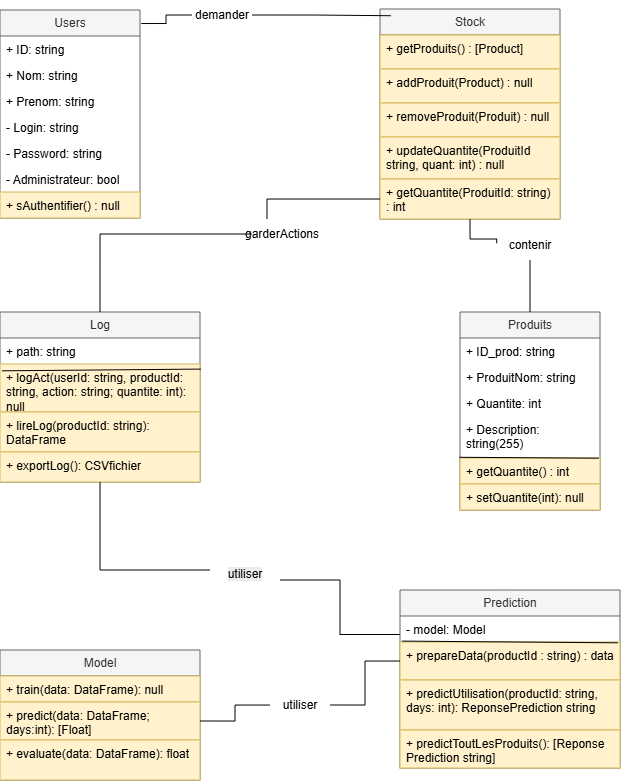

The diagram above was exported from draw.io. Its source (the exported page's mxGraphModel, read from the mxfile embedded in the PNG):
<mxGraphModel dx="563" dy="338" grid="1" gridSize="10" guides="1" tooltips="1" connect="1" arrows="1" fold="1" page="1" pageScale="1" pageWidth="583" pageHeight="827" math="0" shadow="0">
  <root>
    <mxCell id="0" />
    <mxCell id="1" parent="0" />
    <mxCell id="or08zxuBvFLz9AvG2yLK-1" parent="1" style="swimlane;fontStyle=0;childLayout=stackLayout;horizontal=1;startSize=26;fillColor=#f5f5f5;horizontalStack=0;resizeParent=1;resizeParentMax=0;resizeLast=0;collapsible=1;marginBottom=0;whiteSpace=wrap;html=1;fontColor=#333333;strokeColor=#666666;" value="Users" vertex="1">
      <mxGeometry height="208" width="140" x="40" y="40" as="geometry" />
    </mxCell>
    <mxCell id="or08zxuBvFLz9AvG2yLK-2" parent="or08zxuBvFLz9AvG2yLK-1" style="text;align=left;verticalAlign=top;spacingLeft=4;spacingRight=4;overflow=hidden;rotatable=0;points=[[0,0.5],[1,0.5]];portConstraint=eastwest;whiteSpace=wrap;html=1;" value="+ ID: string" vertex="1">
      <mxGeometry height="26" width="140" y="26" as="geometry" />
    </mxCell>
    <mxCell id="or08zxuBvFLz9AvG2yLK-3" parent="or08zxuBvFLz9AvG2yLK-1" style="text;strokeColor=none;fillColor=none;align=left;verticalAlign=top;spacingLeft=4;spacingRight=4;overflow=hidden;rotatable=0;points=[[0,0.5],[1,0.5]];portConstraint=eastwest;whiteSpace=wrap;html=1;" value="+ Nom: string" vertex="1">
      <mxGeometry height="26" width="140" y="52" as="geometry" />
    </mxCell>
    <mxCell id="or08zxuBvFLz9AvG2yLK-4" parent="or08zxuBvFLz9AvG2yLK-1" style="text;strokeColor=none;fillColor=none;align=left;verticalAlign=top;spacingLeft=4;spacingRight=4;overflow=hidden;rotatable=0;points=[[0,0.5],[1,0.5]];portConstraint=eastwest;whiteSpace=wrap;html=1;" value="+ Prenom: string" vertex="1">
      <mxGeometry height="26" width="140" y="78" as="geometry" />
    </mxCell>
    <mxCell id="or08zxuBvFLz9AvG2yLK-5" parent="or08zxuBvFLz9AvG2yLK-1" style="text;strokeColor=none;fillColor=none;align=left;verticalAlign=top;spacingLeft=4;spacingRight=4;overflow=hidden;rotatable=0;points=[[0,0.5],[1,0.5]];portConstraint=eastwest;whiteSpace=wrap;html=1;" value="- Login: string" vertex="1">
      <mxGeometry height="26" width="140" y="104" as="geometry" />
    </mxCell>
    <mxCell id="or08zxuBvFLz9AvG2yLK-6" parent="or08zxuBvFLz9AvG2yLK-1" style="text;strokeColor=none;fillColor=none;align=left;verticalAlign=top;spacingLeft=4;spacingRight=4;overflow=hidden;rotatable=0;points=[[0,0.5],[1,0.5]];portConstraint=eastwest;whiteSpace=wrap;html=1;" value="- Password: string" vertex="1">
      <mxGeometry height="26" width="140" y="130" as="geometry" />
    </mxCell>
    <mxCell id="or08zxuBvFLz9AvG2yLK-7" parent="or08zxuBvFLz9AvG2yLK-1" style="text;strokeColor=none;fillColor=none;align=left;verticalAlign=top;spacingLeft=4;spacingRight=4;overflow=hidden;rotatable=0;points=[[0,0.5],[1,0.5]];portConstraint=eastwest;whiteSpace=wrap;html=1;" value="- Administrateur: bool" vertex="1">
      <mxGeometry height="26" width="140" y="156" as="geometry" />
    </mxCell>
    <mxCell id="FfCROPKr4y7A9jJc0AuW-1" edge="1" parent="or08zxuBvFLz9AvG2yLK-1" source="or08zxuBvFLz9AvG2yLK-7" style="endArrow=none;html=1;rounded=0;entryX=0.972;entryY=0.091;entryDx=0;entryDy=0;entryPerimeter=0;exitX=0.011;exitY=1.058;exitDx=0;exitDy=0;exitPerimeter=0;" target="yp5z__jvUuVVXOWZCAyQ-1" value="">
      <mxGeometry height="50" relative="1" width="50" as="geometry">
        <mxPoint x="50" y="232" as="sourcePoint" />
        <mxPoint x="100" y="182" as="targetPoint" />
      </mxGeometry>
    </mxCell>
    <mxCell id="yp5z__jvUuVVXOWZCAyQ-1" parent="or08zxuBvFLz9AvG2yLK-1" style="text;strokeColor=#d6b656;fillColor=#fff2cc;align=left;verticalAlign=top;spacingLeft=4;spacingRight=4;overflow=hidden;rotatable=0;points=[[0,0.5],[1,0.5]];portConstraint=eastwest;whiteSpace=wrap;html=1;" value="+ sAuthentifier() : null" vertex="1">
      <mxGeometry height="26" width="140" y="182" as="geometry" />
    </mxCell>
    <mxCell id="VCItaFqXkMpYZUEYG-0G-1" parent="1" style="swimlane;fontStyle=0;childLayout=stackLayout;horizontal=1;startSize=26;fillColor=#f5f5f5;horizontalStack=0;resizeParent=1;resizeParentMax=0;resizeLast=0;collapsible=1;marginBottom=0;whiteSpace=wrap;html=1;fontColor=#333333;strokeColor=#666666;" value="Produits" vertex="1">
      <mxGeometry height="198" width="140" x="500" y="342" as="geometry" />
    </mxCell>
    <mxCell id="VCItaFqXkMpYZUEYG-0G-2" parent="VCItaFqXkMpYZUEYG-0G-1" style="text;strokeColor=none;fillColor=none;align=left;verticalAlign=top;spacingLeft=4;spacingRight=4;overflow=hidden;rotatable=0;points=[[0,0.5],[1,0.5]];portConstraint=eastwest;whiteSpace=wrap;html=1;" value="+ ID_prod: string" vertex="1">
      <mxGeometry height="26" width="140" y="26" as="geometry" />
    </mxCell>
    <mxCell id="VCItaFqXkMpYZUEYG-0G-3" parent="VCItaFqXkMpYZUEYG-0G-1" style="text;strokeColor=none;fillColor=none;align=left;verticalAlign=top;spacingLeft=4;spacingRight=4;overflow=hidden;rotatable=0;points=[[0,0.5],[1,0.5]];portConstraint=eastwest;whiteSpace=wrap;html=1;" value="+ ProduitNom: string" vertex="1">
      <mxGeometry height="26" width="140" y="52" as="geometry" />
    </mxCell>
    <mxCell id="VCItaFqXkMpYZUEYG-0G-4" parent="VCItaFqXkMpYZUEYG-0G-1" style="text;strokeColor=none;fillColor=none;align=left;verticalAlign=top;spacingLeft=4;spacingRight=4;overflow=hidden;rotatable=0;points=[[0,0.5],[1,0.5]];portConstraint=eastwest;whiteSpace=wrap;html=1;" value="+ Quantite: int" vertex="1">
      <mxGeometry height="26" width="140" y="78" as="geometry" />
    </mxCell>
    <mxCell id="VCItaFqXkMpYZUEYG-0G-5" parent="VCItaFqXkMpYZUEYG-0G-1" style="text;strokeColor=none;fillColor=none;align=left;verticalAlign=top;spacingLeft=4;spacingRight=4;overflow=hidden;rotatable=0;points=[[0,0.5],[1,0.5]];portConstraint=eastwest;whiteSpace=wrap;html=1;" value="+ Description: string(255)" vertex="1">
      <mxGeometry height="42" width="140" y="104" as="geometry" />
    </mxCell>
    <mxCell id="yp5z__jvUuVVXOWZCAyQ-3" parent="VCItaFqXkMpYZUEYG-0G-1" style="text;strokeColor=#d6b656;fillColor=#fff2cc;align=left;verticalAlign=top;spacingLeft=4;spacingRight=4;overflow=hidden;rotatable=0;points=[[0,0.5],[1,0.5]];portConstraint=eastwest;whiteSpace=wrap;html=1;" value="+ getQuantite() : int" vertex="1">
      <mxGeometry height="26" width="140" y="146" as="geometry" />
    </mxCell>
    <mxCell id="yp5z__jvUuVVXOWZCAyQ-4" parent="VCItaFqXkMpYZUEYG-0G-1" style="text;strokeColor=#d6b656;fillColor=#fff2cc;align=left;verticalAlign=top;spacingLeft=4;spacingRight=4;overflow=hidden;rotatable=0;points=[[0,0.5],[1,0.5]];portConstraint=eastwest;whiteSpace=wrap;html=1;" value="+ setQuantite(int): null" vertex="1">
      <mxGeometry height="26" width="140" y="172" as="geometry" />
    </mxCell>
    <mxCell id="FfCROPKr4y7A9jJc0AuW-5" edge="1" parent="VCItaFqXkMpYZUEYG-0G-1" source="VCItaFqXkMpYZUEYG-0G-5" style="endArrow=none;html=1;rounded=0;exitX=-0.004;exitY=0.983;exitDx=0;exitDy=0;exitPerimeter=0;entryX=0.991;entryY=1.004;entryDx=0;entryDy=0;entryPerimeter=0;" target="VCItaFqXkMpYZUEYG-0G-5" value="">
      <mxGeometry height="50" relative="1" width="50" as="geometry">
        <mxPoint x="-90" y="78" as="sourcePoint" />
        <mxPoint x="-40" y="28" as="targetPoint" />
      </mxGeometry>
    </mxCell>
    <mxCell id="yp5z__jvUuVVXOWZCAyQ-29" edge="1" parent="1" source="yp5z__jvUuVVXOWZCAyQ-30" style="edgeStyle=orthogonalEdgeStyle;rounded=0;orthogonalLoop=1;jettySize=auto;html=1;entryX=0.5;entryY=0;entryDx=0;entryDy=0;endArrow=none;endFill=0;" target="VCItaFqXkMpYZUEYG-0G-1">
      <mxGeometry relative="1" as="geometry" />
    </mxCell>
    <mxCell id="VCItaFqXkMpYZUEYG-0G-6" parent="1" style="swimlane;fontStyle=0;childLayout=stackLayout;horizontal=1;startSize=26;fillColor=#f5f5f5;horizontalStack=0;resizeParent=1;resizeParentMax=0;resizeLast=0;collapsible=1;marginBottom=0;whiteSpace=wrap;html=1;fontColor=#333333;strokeColor=#666666;" value="Stock" vertex="1">
      <mxGeometry height="210" width="180" x="420" y="39" as="geometry" />
    </mxCell>
    <mxCell id="VCItaFqXkMpYZUEYG-0G-7" parent="VCItaFqXkMpYZUEYG-0G-6" style="text;strokeColor=#d6b656;fillColor=#fff2cc;align=left;verticalAlign=top;spacingLeft=4;spacingRight=4;overflow=hidden;rotatable=0;points=[[0,0.5],[1,0.5]];portConstraint=eastwest;whiteSpace=wrap;html=1;" value="+ getProduits() : [Product]" vertex="1">
      <mxGeometry height="34" width="180" y="26" as="geometry" />
    </mxCell>
    <mxCell id="yp5z__jvUuVVXOWZCAyQ-7" parent="VCItaFqXkMpYZUEYG-0G-6" style="text;strokeColor=#d6b656;fillColor=#fff2cc;align=left;verticalAlign=top;spacingLeft=4;spacingRight=4;overflow=hidden;rotatable=0;points=[[0,0.5],[1,0.5]];portConstraint=eastwest;whiteSpace=wrap;html=1;" value="+ addProduit(Product) : null" vertex="1">
      <mxGeometry height="34" width="180" y="60" as="geometry" />
    </mxCell>
    <mxCell id="yp5z__jvUuVVXOWZCAyQ-6" parent="VCItaFqXkMpYZUEYG-0G-6" style="text;strokeColor=#d6b656;fillColor=#fff2cc;align=left;verticalAlign=top;spacingLeft=4;spacingRight=4;overflow=hidden;rotatable=0;points=[[0,0.5],[1,0.5]];portConstraint=eastwest;whiteSpace=wrap;html=1;" value="+ removeProduit(Produit) : null" vertex="1">
      <mxGeometry height="34" width="180" y="94" as="geometry" />
    </mxCell>
    <mxCell id="yp5z__jvUuVVXOWZCAyQ-21" parent="VCItaFqXkMpYZUEYG-0G-6" style="text;strokeColor=#d6b656;fillColor=#fff2cc;align=left;verticalAlign=top;spacingLeft=4;spacingRight=4;overflow=hidden;rotatable=0;points=[[0,0.5],[1,0.5]];portConstraint=eastwest;whiteSpace=wrap;html=1;" value="+ updateQuantite(ProduitId string, quant: int) : null" vertex="1">
      <mxGeometry height="42" width="180" y="128" as="geometry" />
    </mxCell>
    <mxCell id="yp5z__jvUuVVXOWZCAyQ-22" parent="VCItaFqXkMpYZUEYG-0G-6" style="text;strokeColor=#d6b656;fillColor=#fff2cc;align=left;verticalAlign=top;spacingLeft=4;spacingRight=4;overflow=hidden;rotatable=0;points=[[0,0.5],[1,0.5]];portConstraint=eastwest;whiteSpace=wrap;html=1;" value="+ getQuantite(ProduitId: string) : int" vertex="1">
      <mxGeometry height="40" width="180" y="170" as="geometry" />
    </mxCell>
    <mxCell id="VCItaFqXkMpYZUEYG-0G-13" parent="1" style="swimlane;fontStyle=0;childLayout=stackLayout;horizontal=1;startSize=26;fillColor=#f5f5f5;horizontalStack=0;resizeParent=1;resizeParentMax=0;resizeLast=0;collapsible=1;marginBottom=0;whiteSpace=wrap;html=1;fontColor=#333333;strokeColor=#666666;" value="Log" vertex="1">
      <mxGeometry height="170" width="200" x="40" y="342" as="geometry" />
    </mxCell>
    <mxCell id="VCItaFqXkMpYZUEYG-0G-14" parent="VCItaFqXkMpYZUEYG-0G-13" style="text;strokeColor=none;fillColor=none;align=left;verticalAlign=top;spacingLeft=4;spacingRight=4;overflow=hidden;rotatable=0;points=[[0,0.5],[1,0.5]];portConstraint=eastwest;whiteSpace=wrap;html=1;" value="+ path: string" vertex="1">
      <mxGeometry height="26" width="200" y="26" as="geometry" />
    </mxCell>
    <mxCell id="VCItaFqXkMpYZUEYG-0G-15" parent="VCItaFqXkMpYZUEYG-0G-13" style="text;strokeColor=#d6b656;fillColor=#fff2cc;align=left;verticalAlign=top;spacingLeft=4;spacingRight=4;overflow=hidden;rotatable=0;points=[[0,0.5],[1,0.5]];portConstraint=eastwest;whiteSpace=wrap;html=1;" value="+ logAct(userId: string, productId: string, action: string; quantite: int): null" vertex="1">
      <mxGeometry height="48" width="200" y="52" as="geometry" />
    </mxCell>
    <mxCell id="yp5z__jvUuVVXOWZCAyQ-20" parent="VCItaFqXkMpYZUEYG-0G-13" style="text;strokeColor=#d6b656;fillColor=#fff2cc;align=left;verticalAlign=top;spacingLeft=4;spacingRight=4;overflow=hidden;rotatable=0;points=[[0,0.5],[1,0.5]];portConstraint=eastwest;whiteSpace=wrap;html=1;" value="+ lireLog(productId: string): DataFrame" vertex="1">
      <mxGeometry height="40" width="200" y="100" as="geometry" />
    </mxCell>
    <mxCell id="VCItaFqXkMpYZUEYG-0G-16" parent="VCItaFqXkMpYZUEYG-0G-13" style="text;strokeColor=#d6b656;fillColor=#fff2cc;align=left;verticalAlign=top;spacingLeft=4;spacingRight=4;overflow=hidden;rotatable=0;points=[[0,0.5],[1,0.5]];portConstraint=eastwest;whiteSpace=wrap;html=1;" value="+ exportLog(): CSVfichier" vertex="1">
      <mxGeometry height="30" width="200" y="140" as="geometry" />
    </mxCell>
    <mxCell id="FfCROPKr4y7A9jJc0AuW-4" edge="1" parent="VCItaFqXkMpYZUEYG-0G-13" source="VCItaFqXkMpYZUEYG-0G-15" style="endArrow=none;html=1;rounded=0;exitX=0.01;exitY=0.142;exitDx=0;exitDy=0;exitPerimeter=0;entryX=1.004;entryY=0.106;entryDx=0;entryDy=0;entryPerimeter=0;" target="VCItaFqXkMpYZUEYG-0G-15" value="">
      <mxGeometry height="50" relative="1" width="50" as="geometry">
        <mxPoint x="110" y="-52" as="sourcePoint" />
        <mxPoint x="199" y="54" as="targetPoint" />
      </mxGeometry>
    </mxCell>
    <mxCell id="yp5z__jvUuVVXOWZCAyQ-11" parent="1" style="swimlane;fontStyle=0;childLayout=stackLayout;horizontal=1;startSize=26;fillColor=#f5f5f5;horizontalStack=0;resizeParent=1;resizeParentMax=0;resizeLast=0;collapsible=1;marginBottom=0;whiteSpace=wrap;html=1;fontColor=#333333;strokeColor=#666666;" value="Model" vertex="1">
      <mxGeometry height="130" width="200" x="40" y="680" as="geometry" />
    </mxCell>
    <mxCell id="yp5z__jvUuVVXOWZCAyQ-12" parent="yp5z__jvUuVVXOWZCAyQ-11" style="text;strokeColor=#d6b656;fillColor=#fff2cc;align=left;verticalAlign=top;spacingLeft=4;spacingRight=4;overflow=hidden;rotatable=0;points=[[0,0.5],[1,0.5]];portConstraint=eastwest;whiteSpace=wrap;html=1;" value="+ train(data: DataFrame): null&lt;div&gt;&lt;br&gt;&lt;/div&gt;" vertex="1">
      <mxGeometry height="26" width="200" y="26" as="geometry" />
    </mxCell>
    <mxCell id="yp5z__jvUuVVXOWZCAyQ-13" parent="yp5z__jvUuVVXOWZCAyQ-11" style="text;strokeColor=#d6b656;fillColor=#fff2cc;align=left;verticalAlign=top;spacingLeft=4;spacingRight=4;overflow=hidden;rotatable=0;points=[[0,0.5],[1,0.5]];portConstraint=eastwest;whiteSpace=wrap;html=1;" value="+ predict(data: DataFrame; days:int): [Float]" vertex="1">
      <mxGeometry height="38" width="200" y="52" as="geometry" />
    </mxCell>
    <mxCell id="yp5z__jvUuVVXOWZCAyQ-14" parent="yp5z__jvUuVVXOWZCAyQ-11" style="text;strokeColor=#d6b656;fillColor=#fff2cc;align=left;verticalAlign=top;spacingLeft=4;spacingRight=4;overflow=hidden;rotatable=0;points=[[0,0.5],[1,0.5]];portConstraint=eastwest;whiteSpace=wrap;html=1;" value="+ evaluate(data: DataFrame): float" vertex="1">
      <mxGeometry height="40" width="200" y="90" as="geometry" />
    </mxCell>
    <mxCell id="yp5z__jvUuVVXOWZCAyQ-37" edge="1" parent="1" source="yp5z__jvUuVVXOWZCAyQ-39" style="edgeStyle=orthogonalEdgeStyle;rounded=0;orthogonalLoop=1;jettySize=auto;html=1;exitX=0;exitY=0.25;exitDx=0;exitDy=0;endArrow=none;endFill=0;" target="VCItaFqXkMpYZUEYG-0G-13">
      <mxGeometry relative="1" as="geometry" />
    </mxCell>
    <mxCell id="yp5z__jvUuVVXOWZCAyQ-15" parent="1" style="swimlane;fontStyle=0;childLayout=stackLayout;horizontal=1;startSize=26;fillColor=#f5f5f5;horizontalStack=0;resizeParent=1;resizeParentMax=0;resizeLast=0;collapsible=1;marginBottom=0;whiteSpace=wrap;html=1;fontColor=#333333;strokeColor=#666666;" value="Prediction" vertex="1">
      <mxGeometry height="178" width="220" x="440" y="620" as="geometry" />
    </mxCell>
    <mxCell id="yp5z__jvUuVVXOWZCAyQ-17" parent="yp5z__jvUuVVXOWZCAyQ-15" style="text;strokeColor=none;fillColor=none;align=left;verticalAlign=top;spacingLeft=4;spacingRight=4;overflow=hidden;rotatable=0;points=[[0,0.5],[1,0.5]];portConstraint=eastwest;whiteSpace=wrap;html=1;" value="- model: Model" vertex="1">
      <mxGeometry height="26" width="220" y="26" as="geometry" />
    </mxCell>
    <mxCell id="yp5z__jvUuVVXOWZCAyQ-16" parent="yp5z__jvUuVVXOWZCAyQ-15" style="text;strokeColor=#d6b656;fillColor=#fff2cc;align=left;verticalAlign=top;spacingLeft=4;spacingRight=4;overflow=hidden;rotatable=0;points=[[0,0.5],[1,0.5]];portConstraint=eastwest;whiteSpace=wrap;html=1;" value="+ prepareData(productId : string) : data" vertex="1">
      <mxGeometry height="38" width="220" y="52" as="geometry" />
    </mxCell>
    <mxCell id="yp5z__jvUuVVXOWZCAyQ-18" parent="yp5z__jvUuVVXOWZCAyQ-15" style="text;strokeColor=#d6b656;fillColor=#fff2cc;align=left;verticalAlign=top;spacingLeft=4;spacingRight=4;overflow=hidden;rotatable=0;points=[[0,0.5],[1,0.5]];portConstraint=eastwest;whiteSpace=wrap;html=1;" value="+ predictUtilisation(productId: string, days: int): ReponsePrediction string" vertex="1">
      <mxGeometry height="50" width="220" y="90" as="geometry" />
    </mxCell>
    <mxCell id="yp5z__jvUuVVXOWZCAyQ-19" parent="yp5z__jvUuVVXOWZCAyQ-15" style="text;strokeColor=#d6b656;fillColor=#fff2cc;align=left;verticalAlign=top;spacingLeft=4;spacingRight=4;overflow=hidden;rotatable=0;points=[[0,0.5],[1,0.5]];portConstraint=eastwest;whiteSpace=wrap;html=1;" value="+ predictToutLesProduits(): [Reponse Prediction string]" vertex="1">
      <mxGeometry height="38" width="220" y="140" as="geometry" />
    </mxCell>
    <mxCell id="FfCROPKr4y7A9jJc0AuW-6" edge="1" parent="yp5z__jvUuVVXOWZCAyQ-15" source="yp5z__jvUuVVXOWZCAyQ-16" style="endArrow=none;html=1;rounded=0;entryX=0.99;entryY=1.031;entryDx=0;entryDy=0;entryPerimeter=0;exitX=0.009;exitY=-0.024;exitDx=0;exitDy=0;exitPerimeter=0;" target="yp5z__jvUuVVXOWZCAyQ-17" value="">
      <mxGeometry height="50" relative="1" width="50" as="geometry">
        <mxPoint x="-40" y="120" as="sourcePoint" />
        <mxPoint x="10" y="70" as="targetPoint" />
      </mxGeometry>
    </mxCell>
    <mxCell id="yp5z__jvUuVVXOWZCAyQ-27" edge="1" parent="1" source="yp5z__jvUuVVXOWZCAyQ-28" style="edgeStyle=orthogonalEdgeStyle;rounded=0;orthogonalLoop=1;jettySize=auto;html=1;exitX=1;exitY=0.5;exitDx=0;exitDy=0;entryX=0.059;entryY=0.032;entryDx=0;entryDy=0;entryPerimeter=0;endArrow=none;endFill=0;" target="VCItaFqXkMpYZUEYG-0G-6">
      <mxGeometry relative="1" as="geometry" />
    </mxCell>
    <mxCell id="yp5z__jvUuVVXOWZCAyQ-33" edge="1" parent="1" source="yp5z__jvUuVVXOWZCAyQ-34" style="edgeStyle=orthogonalEdgeStyle;rounded=0;orthogonalLoop=1;jettySize=auto;html=1;entryX=1;entryY=0.5;entryDx=0;entryDy=0;endArrow=none;endFill=0;" target="yp5z__jvUuVVXOWZCAyQ-13">
      <mxGeometry relative="1" as="geometry" />
    </mxCell>
    <mxCell id="yp5z__jvUuVVXOWZCAyQ-41" edge="1" parent="1" source="yp5z__jvUuVVXOWZCAyQ-16" style="edgeStyle=orthogonalEdgeStyle;rounded=0;orthogonalLoop=1;jettySize=auto;html=1;entryX=1;entryY=0.5;entryDx=0;entryDy=0;endArrow=none;endFill=0;" target="yp5z__jvUuVVXOWZCAyQ-34" value="">
      <mxGeometry relative="1" as="geometry">
        <mxPoint x="440" y="691" as="sourcePoint" />
        <mxPoint x="240" y="751" as="targetPoint" />
      </mxGeometry>
    </mxCell>
    <mxCell id="yp5z__jvUuVVXOWZCAyQ-34" parent="1" style="text;html=1;whiteSpace=wrap;strokeColor=none;fillColor=none;align=center;verticalAlign=middle;rounded=0;" value="utiliser" vertex="1">
      <mxGeometry height="30" width="60" x="310" y="720" as="geometry" />
    </mxCell>
    <mxCell id="yp5z__jvUuVVXOWZCAyQ-42" edge="1" parent="1" source="yp5z__jvUuVVXOWZCAyQ-15" style="edgeStyle=orthogonalEdgeStyle;rounded=0;orthogonalLoop=1;jettySize=auto;html=1;exitX=0;exitY=0.25;exitDx=0;exitDy=0;endArrow=none;endFill=0;" target="yp5z__jvUuVVXOWZCAyQ-39" value="">
      <mxGeometry relative="1" as="geometry">
        <mxPoint x="440" y="665" as="sourcePoint" />
        <mxPoint x="140" y="512" as="targetPoint" />
      </mxGeometry>
    </mxCell>
    <mxCell id="yp5z__jvUuVVXOWZCAyQ-39" parent="1" style="text;whiteSpace=wrap;html=1;align=center;" value="&lt;span style=&quot;color: rgb(0, 0, 0); font-family: Helvetica; font-size: 12px; font-style: normal; font-variant-ligatures: normal; font-variant-caps: normal; font-weight: 400; letter-spacing: normal; orphans: 2; text-indent: 0px; text-transform: none; widows: 2; word-spacing: 0px; -webkit-text-stroke-width: 0px; white-space: normal; background-color: rgb(236, 236, 236); text-decoration-thickness: initial; text-decoration-style: initial; text-decoration-color: initial; float: none; display: inline !important;&quot;&gt;utiliser&lt;/span&gt;" vertex="1">
      <mxGeometry height="40" width="70" x="250" y="590" as="geometry" />
    </mxCell>
    <mxCell id="yp5z__jvUuVVXOWZCAyQ-48" edge="1" parent="1" source="yp5z__jvUuVVXOWZCAyQ-32" style="edgeStyle=orthogonalEdgeStyle;rounded=0;orthogonalLoop=1;jettySize=auto;html=1;entryX=0.5;entryY=0;entryDx=0;entryDy=0;endArrow=none;endFill=0;" target="VCItaFqXkMpYZUEYG-0G-13">
      <mxGeometry relative="1" as="geometry">
        <mxPoint x="300" y="260" as="sourcePoint" />
      </mxGeometry>
    </mxCell>
    <mxCell id="yp5z__jvUuVVXOWZCAyQ-32" parent="1" style="text;html=1;whiteSpace=wrap;strokeColor=none;fillColor=none;align=center;verticalAlign=middle;rounded=0;" value="garderActions" vertex="1">
      <mxGeometry height="30" width="60" x="292" y="249" as="geometry" />
    </mxCell>
    <mxCell id="yp5z__jvUuVVXOWZCAyQ-44" edge="1" parent="1" source="VCItaFqXkMpYZUEYG-0G-6" style="edgeStyle=orthogonalEdgeStyle;rounded=0;orthogonalLoop=1;jettySize=auto;html=1;entryX=-0.055;entryY=0.441;entryDx=0;entryDy=0;endArrow=none;endFill=0;entryPerimeter=0;" target="yp5z__jvUuVVXOWZCAyQ-30" value="">
      <mxGeometry relative="1" as="geometry">
        <mxPoint x="410" y="250" as="sourcePoint" />
        <mxPoint x="410" y="328" as="targetPoint" />
      </mxGeometry>
    </mxCell>
    <mxCell id="yp5z__jvUuVVXOWZCAyQ-30" parent="1" style="text;html=1;whiteSpace=wrap;strokeColor=none;fillColor=none;align=center;verticalAlign=middle;rounded=0;" value="contenir" vertex="1">
      <mxGeometry height="30" width="60" x="540" y="260" as="geometry" />
    </mxCell>
    <mxCell id="yp5z__jvUuVVXOWZCAyQ-45" edge="1" parent="1" source="or08zxuBvFLz9AvG2yLK-1" style="edgeStyle=orthogonalEdgeStyle;rounded=0;orthogonalLoop=1;jettySize=auto;html=1;exitX=1.009;exitY=0.065;exitDx=0;exitDy=0;entryX=0;entryY=0.5;entryDx=0;entryDy=0;endArrow=none;endFill=0;exitPerimeter=0;" target="yp5z__jvUuVVXOWZCAyQ-28" value="">
      <mxGeometry relative="1" as="geometry">
        <mxPoint x="180" y="157" as="sourcePoint" />
        <mxPoint x="331" y="27" as="targetPoint" />
      </mxGeometry>
    </mxCell>
    <mxCell id="yp5z__jvUuVVXOWZCAyQ-28" parent="1" style="text;html=1;whiteSpace=wrap;strokeColor=none;fillColor=none;align=center;verticalAlign=middle;rounded=0;" value="demander" vertex="1">
      <mxGeometry height="30" width="60" x="232" y="30" as="geometry" />
    </mxCell>
    <mxCell id="yp5z__jvUuVVXOWZCAyQ-47" edge="1" parent="1" source="yp5z__jvUuVVXOWZCAyQ-22" style="edgeStyle=orthogonalEdgeStyle;rounded=0;orthogonalLoop=1;jettySize=auto;html=1;entryX=0.25;entryY=0;entryDx=0;entryDy=0;endArrow=none;endFill=0;" target="yp5z__jvUuVVXOWZCAyQ-32">
      <mxGeometry relative="1" as="geometry" />
    </mxCell>
  </root>
</mxGraphModel>